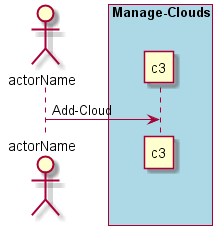

The diagram above was rendered by PlantUML. Its source (embedded in the PNG):
@startuml
Actor "actorName" as A

box "Manage-Clouds" #lightblue
participant "c3" as S
A -> S : Add-Cloud
end box

@enduml